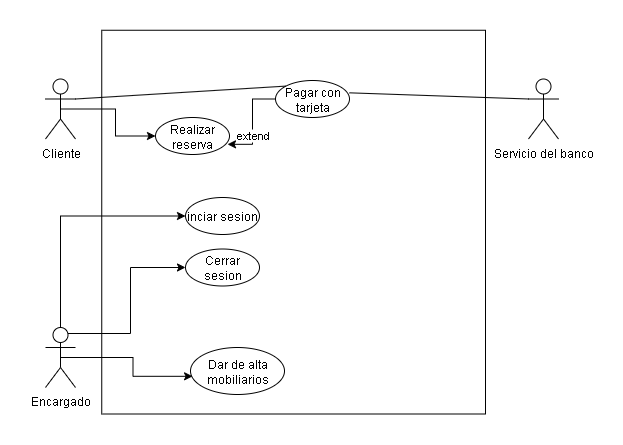

The diagram above was exported from draw.io. Its source (the exported page's mxGraphModel, read from the mxfile embedded in the PNG):
<mxGraphModel dx="1665" dy="859" grid="1" gridSize="10" guides="1" tooltips="1" connect="1" arrows="1" fold="1" page="1" pageScale="1" pageWidth="583" pageHeight="413" math="0" shadow="0">
  <root>
    <mxCell id="0" />
    <mxCell id="1" parent="0" />
    <mxCell id="IEg7ChCuQl4CVQ8-v3hP-3" value="" style="whiteSpace=wrap;html=1;aspect=fixed;movable=1;resizable=1;rotatable=1;deletable=1;editable=1;locked=0;connectable=1;" parent="1" vertex="1">
      <mxGeometry x="156.25" y="62.75" width="383.75" height="383.75" as="geometry" />
    </mxCell>
    <mxCell id="IEg7ChCuQl4CVQ8-v3hP-28" style="edgeStyle=orthogonalEdgeStyle;rounded=0;orthogonalLoop=1;jettySize=auto;html=1;exitX=0.5;exitY=0.5;exitDx=0;exitDy=0;exitPerimeter=0;" parent="1" source="IEg7ChCuQl4CVQ8-v3hP-4" target="IEg7ChCuQl4CVQ8-v3hP-9" edge="1">
      <mxGeometry relative="1" as="geometry" />
    </mxCell>
    <mxCell id="IEg7ChCuQl4CVQ8-v3hP-4" value="Cliente" style="shape=umlActor;verticalLabelPosition=bottom;verticalAlign=top;html=1;outlineConnect=0;" parent="1" vertex="1">
      <mxGeometry x="100" y="111.5" width="30" height="60" as="geometry" />
    </mxCell>
    <mxCell id="83_4ZIEXlswJUvxfXmRf-1" style="edgeStyle=orthogonalEdgeStyle;rounded=0;orthogonalLoop=1;jettySize=auto;html=1;exitX=0.5;exitY=0;exitDx=0;exitDy=0;exitPerimeter=0;entryX=0;entryY=0.5;entryDx=0;entryDy=0;" edge="1" parent="1" source="IEg7ChCuQl4CVQ8-v3hP-6" target="IEg7ChCuQl4CVQ8-v3hP-45">
      <mxGeometry relative="1" as="geometry" />
    </mxCell>
    <mxCell id="83_4ZIEXlswJUvxfXmRf-2" style="edgeStyle=orthogonalEdgeStyle;rounded=0;orthogonalLoop=1;jettySize=auto;html=1;exitX=0.75;exitY=0.1;exitDx=0;exitDy=0;exitPerimeter=0;entryX=0;entryY=0.5;entryDx=0;entryDy=0;" edge="1" parent="1" source="IEg7ChCuQl4CVQ8-v3hP-6" target="IEg7ChCuQl4CVQ8-v3hP-42">
      <mxGeometry relative="1" as="geometry" />
    </mxCell>
    <mxCell id="IEg7ChCuQl4CVQ8-v3hP-6" value="Encargado" style="shape=umlActor;verticalLabelPosition=bottom;verticalAlign=top;html=1;outlineConnect=0;" parent="1" vertex="1">
      <mxGeometry x="100" y="360" width="30" height="60" as="geometry" />
    </mxCell>
    <mxCell id="IEg7ChCuQl4CVQ8-v3hP-9" value="Realizar reserva" style="ellipse;whiteSpace=wrap;html=1;" parent="1" vertex="1">
      <mxGeometry x="210" y="150" width="74" height="37" as="geometry" />
    </mxCell>
    <mxCell id="IEg7ChCuQl4CVQ8-v3hP-10" value="Pagar con tarjeta" style="ellipse;whiteSpace=wrap;html=1;" parent="1" vertex="1">
      <mxGeometry x="330" y="113" width="74" height="37" as="geometry" />
    </mxCell>
    <mxCell id="IEg7ChCuQl4CVQ8-v3hP-11" value="Servicio del banco" style="shape=umlActor;verticalLabelPosition=bottom;verticalAlign=top;html=1;" parent="1" vertex="1">
      <mxGeometry x="583" y="111.5" width="30" height="60" as="geometry" />
    </mxCell>
    <mxCell id="IEg7ChCuQl4CVQ8-v3hP-13" value="Dar de alta mobiliarios" style="ellipse;whiteSpace=wrap;html=1;" parent="1" vertex="1">
      <mxGeometry x="245" y="380" width="94" height="47" as="geometry" />
    </mxCell>
    <mxCell id="IEg7ChCuQl4CVQ8-v3hP-31" style="edgeStyle=orthogonalEdgeStyle;rounded=0;orthogonalLoop=1;jettySize=auto;html=1;entryX=0.973;entryY=0.725;entryDx=0;entryDy=0;entryPerimeter=0;" parent="1" source="IEg7ChCuQl4CVQ8-v3hP-10" target="IEg7ChCuQl4CVQ8-v3hP-9" edge="1">
      <mxGeometry relative="1" as="geometry" />
    </mxCell>
    <mxCell id="IEg7ChCuQl4CVQ8-v3hP-32" value="extend" style="edgeLabel;html=1;align=center;verticalAlign=middle;resizable=0;points=[];" parent="IEg7ChCuQl4CVQ8-v3hP-31" vertex="1" connectable="0">
      <mxGeometry x="0.2679" y="-1" relative="1" as="geometry">
        <mxPoint as="offset" />
      </mxGeometry>
    </mxCell>
    <mxCell id="IEg7ChCuQl4CVQ8-v3hP-33" value="" style="endArrow=none;html=1;rounded=0;exitX=1;exitY=0.3333333333333333;exitDx=0;exitDy=0;exitPerimeter=0;entryX=0;entryY=0;entryDx=0;entryDy=0;fillColor=#FF4B24;" parent="1" source="IEg7ChCuQl4CVQ8-v3hP-4" target="IEg7ChCuQl4CVQ8-v3hP-10" edge="1">
      <mxGeometry width="50" height="50" relative="1" as="geometry">
        <mxPoint x="210" y="120" as="sourcePoint" />
        <mxPoint x="260" y="70" as="targetPoint" />
      </mxGeometry>
    </mxCell>
    <mxCell id="IEg7ChCuQl4CVQ8-v3hP-38" style="endArrow=none;html=1;rounded=0;exitX=1;exitY=0.3333333333333333;exitDx=0;exitDy=0;exitPerimeter=0;entryX=0;entryY=0.3333333333333333;entryDx=0;entryDy=0;fillColor=#FF4B24;entryPerimeter=0;" parent="1" source="IEg7ChCuQl4CVQ8-v3hP-10" target="IEg7ChCuQl4CVQ8-v3hP-11" edge="1">
      <mxGeometry relative="1" as="geometry" />
    </mxCell>
    <mxCell id="IEg7ChCuQl4CVQ8-v3hP-42" value="Cerrar sesion" style="ellipse;whiteSpace=wrap;html=1;" parent="1" vertex="1">
      <mxGeometry x="240" y="281.5" width="74" height="37" as="geometry" />
    </mxCell>
    <mxCell id="IEg7ChCuQl4CVQ8-v3hP-45" value="inciar sesion" style="ellipse;whiteSpace=wrap;html=1;" parent="1" vertex="1">
      <mxGeometry x="240" y="230" width="74" height="37" as="geometry" />
    </mxCell>
    <mxCell id="IEg7ChCuQl4CVQ8-v3hP-58" style="edgeStyle=orthogonalEdgeStyle;rounded=0;orthogonalLoop=1;jettySize=auto;html=1;exitX=0.5;exitY=0.5;exitDx=0;exitDy=0;exitPerimeter=0;entryX=0.022;entryY=0.613;entryDx=0;entryDy=0;entryPerimeter=0;" parent="1" source="IEg7ChCuQl4CVQ8-v3hP-6" target="IEg7ChCuQl4CVQ8-v3hP-13" edge="1">
      <mxGeometry relative="1" as="geometry" />
    </mxCell>
  </root>
</mxGraphModel>